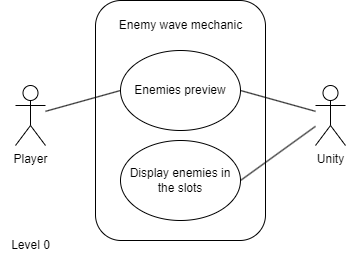

The diagram above was exported from draw.io. Its source (the exported page's mxGraphModel, read from the mxfile embedded in the PNG):
<mxGraphModel dx="491" dy="560" grid="1" gridSize="10" guides="1" tooltips="1" connect="1" arrows="1" fold="1" page="1" pageScale="1" pageWidth="850" pageHeight="1100" math="0" shadow="0">
  <root>
    <mxCell id="0" />
    <mxCell id="1" parent="0" />
    <mxCell id="NxdJcoOVFiXW8G2IU2Kk-1" value="Level 0" style="text;html=1;align=center;verticalAlign=middle;resizable=0;points=[];autosize=1;strokeColor=none;fillColor=none;" parent="1" vertex="1">
      <mxGeometry x="205" y="430" width="60" height="30" as="geometry" />
    </mxCell>
    <mxCell id="NxdJcoOVFiXW8G2IU2Kk-2" value="" style="rounded=1;whiteSpace=wrap;html=1;" parent="1" vertex="1">
      <mxGeometry x="300" y="200" width="170" height="240" as="geometry" />
    </mxCell>
    <mxCell id="NxdJcoOVFiXW8G2IU2Kk-3" value="Player" style="shape=umlActor;verticalLabelPosition=bottom;verticalAlign=top;html=1;outlineConnect=0;" parent="1" vertex="1">
      <mxGeometry x="220" y="285" width="30" height="60" as="geometry" />
    </mxCell>
    <mxCell id="NxdJcoOVFiXW8G2IU2Kk-4" value="Unity" style="shape=umlActor;verticalLabelPosition=bottom;verticalAlign=top;html=1;outlineConnect=0;" parent="1" vertex="1">
      <mxGeometry x="520" y="285" width="30" height="60" as="geometry" />
    </mxCell>
    <mxCell id="NxdJcoOVFiXW8G2IU2Kk-18" value="Enemy wave mechanic" style="text;html=1;align=center;verticalAlign=middle;resizable=0;points=[];autosize=1;strokeColor=none;fillColor=none;" parent="1" vertex="1">
      <mxGeometry x="310" y="210" width="150" height="30" as="geometry" />
    </mxCell>
    <mxCell id="NxdJcoOVFiXW8G2IU2Kk-19" value="Enemies preview" style="ellipse;whiteSpace=wrap;html=1;" parent="1" vertex="1">
      <mxGeometry x="325" y="250" width="120" height="80" as="geometry" />
    </mxCell>
    <mxCell id="NxdJcoOVFiXW8G2IU2Kk-20" value="" style="endArrow=none;html=1;rounded=0;entryX=0;entryY=0.5;entryDx=0;entryDy=0;" parent="1" source="NxdJcoOVFiXW8G2IU2Kk-3" target="NxdJcoOVFiXW8G2IU2Kk-19" edge="1">
      <mxGeometry width="50" height="50" relative="1" as="geometry">
        <mxPoint x="210" y="280" as="sourcePoint" />
        <mxPoint x="260" y="230" as="targetPoint" />
      </mxGeometry>
    </mxCell>
    <mxCell id="NxdJcoOVFiXW8G2IU2Kk-21" value="" style="endArrow=none;html=1;rounded=0;exitX=1;exitY=0.5;exitDx=0;exitDy=0;" parent="1" source="NxdJcoOVFiXW8G2IU2Kk-19" target="NxdJcoOVFiXW8G2IU2Kk-4" edge="1">
      <mxGeometry width="50" height="50" relative="1" as="geometry">
        <mxPoint x="340" y="480" as="sourcePoint" />
        <mxPoint x="390" y="430" as="targetPoint" />
      </mxGeometry>
    </mxCell>
    <mxCell id="NxdJcoOVFiXW8G2IU2Kk-22" value="Display enemies in the slots" style="ellipse;whiteSpace=wrap;html=1;" parent="1" vertex="1">
      <mxGeometry x="325" y="340" width="120" height="80" as="geometry" />
    </mxCell>
    <mxCell id="IoagQtHXqu31CkkjdIJP-1" value="" style="endArrow=none;html=1;rounded=0;exitX=1;exitY=0.5;exitDx=0;exitDy=0;" edge="1" parent="1" source="NxdJcoOVFiXW8G2IU2Kk-22" target="NxdJcoOVFiXW8G2IU2Kk-4">
      <mxGeometry width="50" height="50" relative="1" as="geometry">
        <mxPoint x="300" y="550" as="sourcePoint" />
        <mxPoint x="350" y="500" as="targetPoint" />
      </mxGeometry>
    </mxCell>
  </root>
</mxGraphModel>